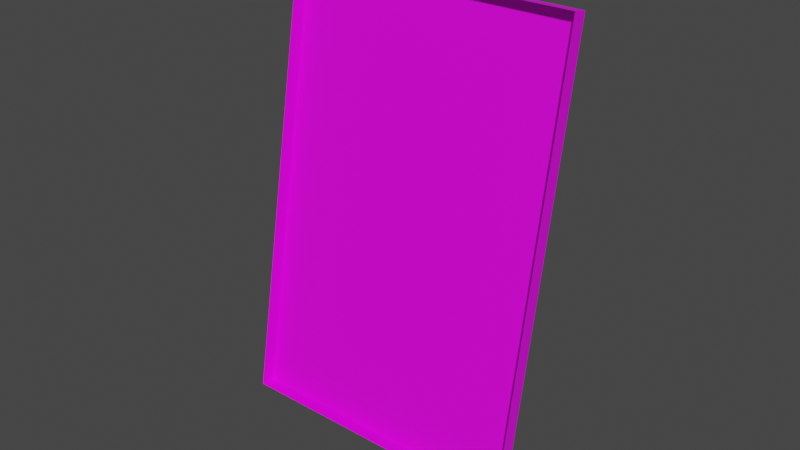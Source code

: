 # Source: eventSlot2.blend  (saved by Blender 3.2.14; exported with 4.5.12 LTS)
import bpy
from mathutils import Matrix  # noqa: F401  (used for matrix-valued properties, if any)

bpy.ops.wm.read_factory_settings(use_empty=True)
scene = bpy.context.scene
scene.name = 'Scene'

# ---- collections
col_collection = bpy.data.collections.new('Collection'); scene.collection.children.link(col_collection)

# ---- images (referenced by path relative to the original .blend; pixels are not part of the script)
import os
ASSET_DIR = os.environ.get("B2B_ASSET_DIR", "")  # directory of the original .blend (textures are referenced by path, not embedded)
HERE = os.path.dirname(os.path.abspath(__file__))  # packed textures are extracted next to this script under _unpacked/

def load_image(name, relpath, width, height, colorspace="sRGB"):
    """Load a texture the original file referenced (path relative to the .blend, or extracted next to this script)."""
    p = next((c for c in (os.path.join(HERE, relpath), os.path.join(ASSET_DIR, relpath)) if relpath and os.path.exists(c)), "")
    if p:
        img = bpy.data.images.load(p, check_existing=True)
        img.name = name
    else:  # same state as the original file: an image datablock whose file is absent (Cycles renders it pink)
        img = bpy.data.images.new(name, width, height)
        img.source = "FILE"
        img.filepath = "//" + (relpath or name)
    img.colorspace_settings.name = colorspace
    return img
img_texture_timeline_png = load_image('texture_timeline.png', 'texture_timeline.png', 1024, 1024, 'sRGB')

# ---- materials (node trees are filled in below, after node groups)
mat_material = bpy.data.materials.new('Material')
mat_material.alpha_threshold = 0.0
mat_material.use_transparent_shadow = False
mat_material.line_color = (0.0, 0.0, 0.0, 1.0)

# ---- material node trees
mat_material.use_nodes = True; mat_material.node_tree.nodes.clear()
_N = mat_material.node_tree.nodes; _L = mat_material.node_tree.links
n0 = _N.new('ShaderNodeOutputMaterial'); n0.name = 'Material Output'; n0.location = (300, 300)
n1 = _N.new('ShaderNodeBsdfPrincipled'); n1.name = 'Principled BSDF'; n1.location = (10, 300)
n1.distribution = 'GGX'
n1.subsurface_method = 'RANDOM_WALK_SKIN'
n1.inputs[2].default_value = 0.4
n1.inputs[3].default_value = 1.45
n1.inputs[27].default_value = (0.0, 0.0, 0.0, 1.0)
n1.inputs[28].default_value = 1.0
n2 = _N.new('ShaderNodeTexImage'); n2.name = 'Image Texture'; n2.location = (-326, 256)
n2.image = img_texture_timeline_png
_L.new(n1.outputs[0], n0.inputs[0])
_L.new(n2.outputs[0], n1.inputs[0])
n0.is_active_output = True

# ---- world
world_world = bpy.data.worlds.new('World'); scene.world = world_world
world_world.use_nodes = True; world_world.node_tree.nodes.clear()
_N = world_world.node_tree.nodes; _L = world_world.node_tree.links
n0 = _N.new('ShaderNodeOutputWorld'); n0.name = 'World Output'; n0.location = (300, 300)
n1 = _N.new('ShaderNodeBackground'); n1.name = 'Background'; n1.location = (10, 300)
n1.inputs[0].default_value = (0.05088, 0.05088, 0.05088, 1.0)
_L.new(n1.outputs[0], n0.inputs[0])
n0.is_active_output = True
world_world.color = (0.05088, 0.05088, 0.05088)
world_world.use_sun_shadow = False
world_world.sun_shadow_jitter_overblur = 0.0

# ---- meshes
me_timeline = bpy.data.meshes.new('timeline')
me_timeline.from_pydata([(-0.5, -1.0, -0.125), (-0.4165, 0.03202, -0.5), (-0.4165, 0.03202, -0.25), (-0.4165, 0.03202, -0.75), (-0.5, 0.03202, -0.75), (-0.5, 0.03202, -0.5), (-0.5, 0.03202, -0.25), (-0.5, 0.03202, -0.125), (-0.667, 0.03202, -0.5), (-0.5835, 0.03202, -0.5), (-0.667, 0.03202, -0.25), (-0.5835, 0.03202, -0.25), (-0.667, 0.03202, -0.75), (-0.5835, 0.03202, -0.75), (-0.667, -1.0, -0.5), (-0.667, -1.0, -0.25), (-0.667, -1.0, -0.75), (-0.667, -1.0, -0.125), (-0.3331, -1.0, -0.125), (-0.3331, -1.0, -0.25), (-0.3331, -1.0, -0.5), (-0.3331, -1.0, -0.75), (-0.5835, -1.0, -0.125), (-0.4165, -1.0, -0.125), (-0.5, -1.0, -0.875), (-0.667, -1.0, -0.875), (-0.3331, -1.0, -0.875), (-0.5835, -1.0, -0.875), (-0.4165, -1.0, -0.875), (-0.667, 0.03202, -0.125), (-0.3331, 0.03202, -0.125), (-0.3331, 0.03202, -0.25), (-0.3331, 0.03202, -0.5), (-0.3331, 0.03202, -0.75), (-0.5835, 0.03202, -0.125), (-0.4165, 0.03202, -0.125), (-0.5, 0.03202, -0.875), (-0.667, 0.03202, -0.875), (-0.3331, 0.03202, -0.875), (-0.5835, 0.03202, -0.875), (-0.4165, 0.03202, -0.875)], [], [(17, 15, 10, 29), (27, 24, 36, 39), (0, 22, 34, 7), (28, 26, 38, 40), (18, 23, 35, 30), (20, 19, 31, 32), (21, 20, 32, 33), (24, 28, 40, 36), (19, 18, 30, 31), (25, 27, 39, 37), (23, 0, 7, 35), (15, 14, 8, 10), (26, 21, 33, 38), (14, 16, 12, 8), (16, 25, 37, 12), (22, 17, 29, 34), (40, 3, 4, 36), (1, 2, 6, 5), (3, 1, 5, 4), (13, 9, 8, 12), (9, 11, 10, 8), (39, 13, 12, 37), (11, 34, 29, 10), (2, 35, 7, 6), (31, 30, 35, 2), (33, 32, 1, 3), (32, 31, 2, 1), (38, 33, 3, 40), (6, 7, 34, 11), (36, 4, 13, 39), (5, 6, 11, 9), (4, 5, 9, 13)])
_uv = me_timeline.uv_layers.new(name='UVMap')
_uv.uv.foreach_set('vector', [0.1837, 0.4189, 0.1837, 0.3638, 0.1755, 0.3761, 0.1755, 0.4373, 0.2206, 0.08824, 0.2574, 0.08824, 0.2574, 0.06986, 0.2165, 0.06986, 0.2574, 0.4189, 0.2206, 0.4189, 0.2165, 0.4373, 0.2574, 0.4373, 0.2942, 0.08824, 0.331, 0.08824, 0.3392, 0.06986, 0.2983, 0.06986, 0.331, 0.4189, 0.2942, 0.4189, 0.2983, 0.4373, 0.3392, 0.4373, 0.331, 0.2536, 0.331, 0.3638, 0.3392, 0.3761, 0.3392, 0.2536, 0.331, 0.1434, 0.331, 0.2536, 0.3392, 0.2536, 0.3392, 0.1311, 0.2574, 0.08824, 0.2942, 0.08824, 0.2983, 0.06986, 0.2574, 0.06986, 0.331, 0.3638, 0.331, 0.4189, 0.3392, 0.4373, 0.3392, 0.3761, 0.1837, 0.08824, 0.2206, 0.08824, 0.2165, 0.06986, 0.1755, 0.06986, 0.2942, 0.4189, 0.2574, 0.4189, 0.2574, 0.4373, 0.2983, 0.4373, 0.1837, 0.3638, 0.1837, 0.2536, 0.1755, 0.2536, 0.1755, 0.3761, 0.331, 0.08824, 0.331, 0.1434, 0.3392, 0.1311, 0.3392, 0.06986, 0.1837, 0.2536, 0.1837, 0.1434, 0.1755, 0.1311, 0.1755, 0.2536, 0.1837, 0.1434, 0.1837, 0.08824, 0.1755, 0.06986, 0.1755, 0.1311, 0.2206, 0.4189, 0.1837, 0.4189, 0.1755, 0.4373, 0.2165, 0.4373, 0.2942, 0.08824, 0.2942, 0.1434, 0.2574, 0.1434, 0.2574, 0.08824, 0.2942, 0.2536, 0.2942, 0.3638, 0.2574, 0.3638, 0.2574, 0.2536, 0.2942, 0.1434, 0.2942, 0.2536, 0.2574, 0.2536, 0.2574, 0.1434, 0.2206, 0.1434, 0.2206, 0.2536, 0.1837, 0.2536, 0.1837, 0.1434, 0.2206, 0.2536, 0.2206, 0.3638, 0.1837, 0.3638, 0.1837, 0.2536, 0.2206, 0.08824, 0.2206, 0.1434, 0.1837, 0.1434, 0.1837, 0.08824, 0.2206, 0.3638, 0.2206, 0.4189, 0.1837, 0.4189, 0.1837, 0.3638, 0.2942, 0.3638, 0.2942, 0.4189, 0.2574, 0.4189, 0.2574, 0.3638, 0.331, 0.3638, 0.331, 0.4189, 0.2942, 0.4189, 0.2942, 0.3638, 0.331, 0.1434, 0.331, 0.2536, 0.2942, 0.2536, 0.2942, 0.1434, 0.331, 0.2536, 0.331, 0.3638, 0.2942, 0.3638, 0.2942, 0.2536, 0.331, 0.08824, 0.331, 0.1434, 0.2942, 0.1434, 0.2942, 0.08824, 0.2574, 0.3638, 0.2574, 0.4189, 0.2206, 0.4189, 0.2206, 0.3638, 0.2574, 0.08824, 0.2574, 0.1434, 0.2206, 0.1434, 0.2206, 0.08824, 0.2574, 0.2536, 0.2574, 0.3638, 0.2206, 0.3638, 0.2206, 0.2536, 0.2574, 0.1434, 0.2574, 0.2536, 0.2206, 0.2536, 0.2206, 0.1434])
me_timeline.materials.append(mat_material)
me_timeline.use_mirror_vertex_groups = False
me_timeline.update()

# ---- objects
ob_timeline = bpy.data.objects.new('timeline', me_timeline)

# ---- transforms, parenting, visibility, modifiers, constraints
ob_timeline.location = (0.0, 0.3, 0.37)
ob_timeline.rotation_euler = (-0.1745, -0.0, 0.0)
ob_timeline.scale = (0.2851, 0.004752, 0.1898)
ob_timeline.lock_rotations_4d = False
ob_timeline.empty_display_type = 'ARROWS'
ob_timeline.lineart.crease_threshold = 0.0

# ---- collection membership
col_collection.objects.link(ob_timeline)

# ---- scene / render settings (as saved in the file)
scene.frame_start = 1; scene.frame_end = 250; scene.frame_set(1)
scene.render.engine = 'BLENDER_EEVEE_NEXT'
scene.cycles.sampling_pattern = 'TABULATED_SOBOL'
scene.cycles.use_light_tree = False
scene.view_settings.view_transform = 'Filmic'
bpy.context.view_layer.update()

# ---- added for rendering (the .blend has no active camera and no usable light): camera, sun
cam_auto = bpy.data.cameras.new('AutoCamera')
cam_auto.lens = 50.0
cam_auto.sensor_width = 36.0
cam_auto.clip_end = 1000.0
ob_auto_camera = bpy.data.objects.new('AutoCamera', cam_auto)
scene.collection.objects.link(ob_auto_camera)
ob_auto_camera.location = (0.0424801, 0.0591981, 0.424956)
ob_auto_camera.rotation_euler = (1.09748, -7.21219e-08, 0.694738)
scene.camera = ob_auto_camera
light_auto_sun = bpy.data.lights.new('AutoSun', 'SUN')
light_auto_sun.energy = 3.0
light_auto_sun.angle = 0.0523599
ob_auto_sun = bpy.data.objects.new('AutoSun', light_auto_sun)
scene.collection.objects.link(ob_auto_sun)
ob_auto_sun.rotation_euler = (0.872665, 0.174533, 0.523599)
bpy.context.view_layer.update()
